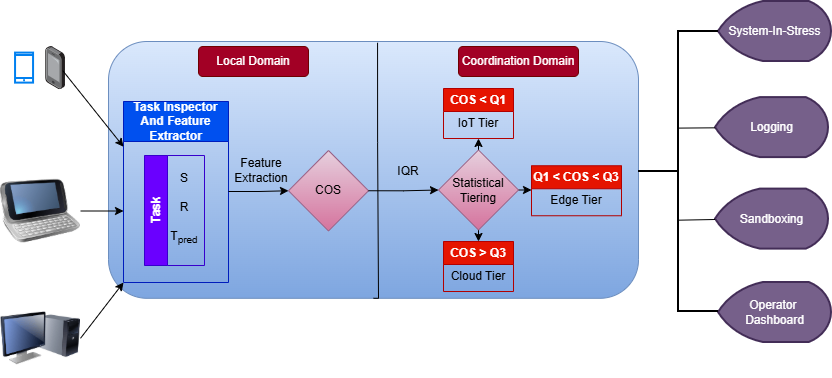

The diagram above was exported from draw.io. Its source (the exported page's mxGraphModel, read from the mxfile embedded in the PNG):
<mxGraphModel dx="2037" dy="1176" grid="1" gridSize="10" guides="1" tooltips="1" connect="1" arrows="1" fold="1" page="1" pageScale="1" pageWidth="827" pageHeight="1169" math="0" shadow="0">
  <root>
    <mxCell id="0" />
    <mxCell id="1" parent="0" />
    <mxCell id="PaN2he2bYKIDnRHJIx1k-1" parent="1" style="image;html=1;image=img/lib/clip_art/telecommunication/HTC_smartphone_128x128.png;fillColor=none;" value="" vertex="1">
      <mxGeometry height="80" width="80" x="420" y="569.5" as="geometry" />
    </mxCell>
    <mxCell id="PaN2he2bYKIDnRHJIx1k-2" parent="1" style="html=1;verticalLabelPosition=bottom;align=center;labelBackgroundColor=#ffffff;verticalAlign=top;strokeWidth=2;strokeColor=#0080F0;shadow=0;dashed=0;shape=mxgraph.ios7.icons.smartphone;fillColor=none;" value="" vertex="1">
      <mxGeometry height="30" width="18" x="435.05" y="451.6" as="geometry" />
    </mxCell>
    <mxCell id="PaN2he2bYKIDnRHJIx1k-4" parent="1" style="image;points=[];aspect=fixed;html=1;align=center;shadow=0;dashed=0;image=img/lib/allied_telesis/computer_and_terminals/Smartphone.svg;fillColor=none;" value="" vertex="1">
      <mxGeometry height="43.199999999999996" width="19.8" x="465.15" y="445" as="geometry" />
    </mxCell>
    <mxCell id="PaN2he2bYKIDnRHJIx1k-5" parent="1" style="image;html=1;image=img/lib/clip_art/computers/Monitor_Tower_128x128.png;fillColor=none;" value="" vertex="1">
      <mxGeometry height="80" width="80" x="420" y="696.8" as="geometry" />
    </mxCell>
    <mxCell id="PaN2he2bYKIDnRHJIx1k-6" parent="1" style="rounded=1;whiteSpace=wrap;html=1;fillColor=#dae8fc;strokeColor=#6c8ebf;gradientColor=#7ea6e0;" value="" vertex="1">
      <mxGeometry height="256.8" width="530" x="528" y="440" as="geometry" />
    </mxCell>
    <mxCell id="PaN2he2bYKIDnRHJIx1k-7" edge="1" parent="1" style="edgeStyle=orthogonalEdgeStyle;rounded=0;orthogonalLoop=1;jettySize=auto;html=1;exitX=0.515;exitY=-0.012;exitDx=0;exitDy=0;entryX=0.5;entryY=1;entryDx=0;entryDy=0;endArrow=none;endFill=0;exitPerimeter=0;" target="PaN2he2bYKIDnRHJIx1k-6">
      <mxGeometry relative="1" as="geometry">
        <Array as="points">
          <mxPoint x="797" y="541" />
          <mxPoint x="798" y="541" />
        </Array>
        <mxPoint x="797.06" y="441.2383999999999" as="sourcePoint" />
        <mxPoint x="797.96" y="691" as="targetPoint" />
      </mxGeometry>
    </mxCell>
    <mxCell id="PaN2he2bYKIDnRHJIx1k-8" parent="1" style="text;html=1;whiteSpace=wrap;strokeColor=#6F0000;fillColor=#a20025;align=center;verticalAlign=middle;rounded=1;shadow=0;glass=0;fontColor=#ffffff;" value="Local Domain" vertex="1">
      <mxGeometry height="30" width="110" x="618" y="445" as="geometry" />
    </mxCell>
    <mxCell id="PaN2he2bYKIDnRHJIx1k-9" parent="1" style="text;html=1;whiteSpace=wrap;strokeColor=#6F0000;fillColor=#a20025;align=center;verticalAlign=middle;rounded=1;fontColor=#ffffff;" value="Coordination Domain" vertex="1">
      <mxGeometry height="30" width="120" x="878" y="445" as="geometry" />
    </mxCell>
    <mxCell id="PaN2he2bYKIDnRHJIx1k-12" parent="1" style="swimlane;whiteSpace=wrap;html=1;startSize=40;fillColor=#0050ef;strokeColor=#001DBC;fontColor=#ffffff;" value="Task Inspector And Feature Extractor" vertex="1">
      <mxGeometry height="181" width="105" x="543" y="500" as="geometry">
        <mxRectangle height="40" width="240" x="135" y="280" as="alternateBounds" />
      </mxGeometry>
    </mxCell>
    <mxCell id="PaN2he2bYKIDnRHJIx1k-13" parent="PaN2he2bYKIDnRHJIx1k-12" style="swimlane;horizontal=0;whiteSpace=wrap;html=1;fillColor=#6a00ff;fontColor=#ffffff;strokeColor=#3700CC;" value="Task" vertex="1">
      <mxGeometry height="110" width="60" x="21" y="54" as="geometry" />
    </mxCell>
    <mxCell id="PaN2he2bYKIDnRHJIx1k-15" parent="PaN2he2bYKIDnRHJIx1k-13" style="text;html=1;whiteSpace=wrap;strokeColor=none;fillColor=none;align=center;verticalAlign=middle;rounded=0;" value="S&lt;div&gt;&lt;br&gt;&lt;div&gt;R&lt;/div&gt;&lt;div&gt;&lt;br&gt;&lt;/div&gt;&lt;div&gt;T&lt;sub&gt;pred&lt;/sub&gt;&lt;/div&gt;&lt;/div&gt;" vertex="1">
      <mxGeometry height="140" width="40" x="20" y="-17" as="geometry" />
    </mxCell>
    <mxCell id="PaN2he2bYKIDnRHJIx1k-19" parent="PaN2he2bYKIDnRHJIx1k-12" style="text;html=1;whiteSpace=wrap;strokeColor=none;fillColor=none;align=center;verticalAlign=middle;rounded=0;" value="Feature Extraction" vertex="1">
      <mxGeometry height="30" width="60" x="108" y="53.5" as="geometry" />
    </mxCell>
    <mxCell id="PaN2he2bYKIDnRHJIx1k-17" parent="1" style="rhombus;whiteSpace=wrap;html=1;fillColor=#e6d0de;strokeColor=#996185;gradientColor=#d5739d;" value="COS" vertex="1">
      <mxGeometry height="80.5" width="80" x="708" y="549" as="geometry" />
    </mxCell>
    <mxCell id="PaN2he2bYKIDnRHJIx1k-18" edge="1" parent="1" style="edgeStyle=orthogonalEdgeStyle;rounded=0;orthogonalLoop=1;jettySize=auto;html=1;entryX=0;entryY=0.5;entryDx=0;entryDy=0;" target="PaN2he2bYKIDnRHJIx1k-17">
      <mxGeometry relative="1" as="geometry">
        <mxPoint x="648" y="590" as="sourcePoint" />
      </mxGeometry>
    </mxCell>
    <mxCell id="PaN2he2bYKIDnRHJIx1k-21" parent="1" style="text;html=1;whiteSpace=wrap;strokeColor=none;fillColor=none;align=center;verticalAlign=middle;rounded=0;" value="IQR" vertex="1">
      <mxGeometry height="30" width="60" x="798" y="555" as="geometry" />
    </mxCell>
    <mxCell id="PaN2he2bYKIDnRHJIx1k-36" edge="1" parent="1" source="PaN2he2bYKIDnRHJIx1k-22" style="edgeStyle=orthogonalEdgeStyle;rounded=0;orthogonalLoop=1;jettySize=auto;html=1;exitX=0.5;exitY=0;exitDx=0;exitDy=0;entryX=0.5;entryY=1;entryDx=0;entryDy=0;" target="PaN2he2bYKIDnRHJIx1k-31">
      <mxGeometry relative="1" as="geometry" />
    </mxCell>
    <mxCell id="PaN2he2bYKIDnRHJIx1k-37" edge="1" parent="1" source="PaN2he2bYKIDnRHJIx1k-22" style="edgeStyle=orthogonalEdgeStyle;rounded=0;orthogonalLoop=1;jettySize=auto;html=1;exitX=0.5;exitY=1;exitDx=0;exitDy=0;entryX=0.5;entryY=0;entryDx=0;entryDy=0;" target="PaN2he2bYKIDnRHJIx1k-34">
      <mxGeometry relative="1" as="geometry" />
    </mxCell>
    <mxCell id="PaN2he2bYKIDnRHJIx1k-38" edge="1" parent="1" source="PaN2he2bYKIDnRHJIx1k-22" style="edgeStyle=orthogonalEdgeStyle;rounded=0;orthogonalLoop=1;jettySize=auto;html=1;exitX=1;exitY=0.5;exitDx=0;exitDy=0;entryX=0;entryY=0.5;entryDx=0;entryDy=0;" target="PaN2he2bYKIDnRHJIx1k-32">
      <mxGeometry relative="1" as="geometry" />
    </mxCell>
    <mxCell id="PaN2he2bYKIDnRHJIx1k-22" parent="1" style="rhombus;whiteSpace=wrap;html=1;fillColor=#e6d0de;gradientColor=#d5739d;strokeColor=#996185;" value="Statistical&lt;br&gt;Tiering" vertex="1">
      <mxGeometry height="80" width="80" x="858" y="548.5" as="geometry" />
    </mxCell>
    <mxCell id="PaN2he2bYKIDnRHJIx1k-23" edge="1" parent="1" source="PaN2he2bYKIDnRHJIx1k-17" style="edgeStyle=orthogonalEdgeStyle;rounded=0;orthogonalLoop=1;jettySize=auto;html=1;entryX=0;entryY=0.5;entryDx=0;entryDy=0;exitX=1;exitY=0.5;exitDx=0;exitDy=0;" target="PaN2he2bYKIDnRHJIx1k-22">
      <mxGeometry relative="1" as="geometry">
        <mxPoint x="818" y="590.5" as="sourcePoint" />
      </mxGeometry>
    </mxCell>
    <mxCell id="PaN2he2bYKIDnRHJIx1k-26" edge="1" parent="1" source="PaN2he2bYKIDnRHJIx1k-4" style="endArrow=classic;html=1;rounded=0;exitX=0.859;exitY=0.556;exitDx=0;exitDy=0;exitPerimeter=0;entryX=0;entryY=0.25;entryDx=0;entryDy=0;" target="PaN2he2bYKIDnRHJIx1k-12" value="">
      <mxGeometry height="50" relative="1" width="50" as="geometry">
        <mxPoint x="538" y="620" as="sourcePoint" />
        <mxPoint x="528" y="520" as="targetPoint" />
      </mxGeometry>
    </mxCell>
    <mxCell id="PaN2he2bYKIDnRHJIx1k-27" edge="1" parent="1" source="PaN2he2bYKIDnRHJIx1k-1" style="endArrow=classic;html=1;rounded=0;exitX=1;exitY=0.5;exitDx=0;exitDy=0;entryX=0;entryY=0.5;entryDx=0;entryDy=0;" value="">
      <mxGeometry height="50" relative="1" width="50" as="geometry">
        <mxPoint x="408" y="559" as="sourcePoint" />
        <mxPoint x="543" y="609.5" as="targetPoint" />
      </mxGeometry>
    </mxCell>
    <mxCell id="PaN2he2bYKIDnRHJIx1k-28" edge="1" parent="1" source="PaN2he2bYKIDnRHJIx1k-5" style="endArrow=classic;html=1;rounded=0;exitX=1;exitY=0.5;exitDx=0;exitDy=0;entryX=0;entryY=1;entryDx=0;entryDy=0;" target="PaN2he2bYKIDnRHJIx1k-12" value="">
      <mxGeometry height="50" relative="1" width="50" as="geometry">
        <mxPoint x="518" y="570" as="sourcePoint" />
        <mxPoint x="548" y="640" as="targetPoint" />
      </mxGeometry>
    </mxCell>
    <mxCell id="PaN2he2bYKIDnRHJIx1k-30" parent="1" style="swimlane;whiteSpace=wrap;html=1;fillColor=#e51400;strokeColor=#B20000;fontColor=#ffffff;" value="COS &amp;lt; Q1" vertex="1">
      <mxGeometry height="50" width="70" x="863" y="487" as="geometry" />
    </mxCell>
    <mxCell id="PaN2he2bYKIDnRHJIx1k-31" parent="PaN2he2bYKIDnRHJIx1k-30" style="text;html=1;whiteSpace=wrap;strokeColor=none;fillColor=none;align=center;verticalAlign=middle;rounded=0;" value="IoT Tier" vertex="1">
      <mxGeometry height="30" width="60" x="5" y="20" as="geometry" />
    </mxCell>
    <mxCell id="PaN2he2bYKIDnRHJIx1k-32" parent="1" style="swimlane;whiteSpace=wrap;html=1;fillColor=#e51400;fontColor=#ffffff;strokeColor=#B20000;" value="Q1 &amp;lt; COS &amp;lt; Q3" vertex="1">
      <mxGeometry height="50" width="90" x="951" y="564.25" as="geometry" />
    </mxCell>
    <mxCell id="PaN2he2bYKIDnRHJIx1k-33" parent="PaN2he2bYKIDnRHJIx1k-32" style="text;html=1;whiteSpace=wrap;strokeColor=none;fillColor=none;align=center;verticalAlign=middle;rounded=0;" value="Edge Tier" vertex="1">
      <mxGeometry height="30" width="60" x="15" y="20" as="geometry" />
    </mxCell>
    <mxCell id="PaN2he2bYKIDnRHJIx1k-34" parent="1" style="swimlane;whiteSpace=wrap;html=1;fillColor=#e51400;fontColor=#ffffff;strokeColor=#B20000;" value="COS &amp;gt; Q3" vertex="1">
      <mxGeometry height="50" width="70" x="863" y="640" as="geometry" />
    </mxCell>
    <mxCell id="PaN2he2bYKIDnRHJIx1k-35" parent="PaN2he2bYKIDnRHJIx1k-34" style="text;html=1;whiteSpace=wrap;strokeColor=none;fillColor=none;align=center;verticalAlign=middle;rounded=0;" value="Cloud Tier" vertex="1">
      <mxGeometry height="30" width="60" x="5" y="20" as="geometry" />
    </mxCell>
    <mxCell id="PaN2he2bYKIDnRHJIx1k-40" parent="1" style="strokeWidth=2;html=1;shape=mxgraph.flowchart.display;whiteSpace=wrap;fillColor=#76608a;fontColor=#ffffff;strokeColor=#432D57;" value="System-In-Stress" vertex="1">
      <mxGeometry height="60" width="113" x="1138" y="400" as="geometry" />
    </mxCell>
    <mxCell id="PaN2he2bYKIDnRHJIx1k-41" parent="1" style="strokeWidth=2;html=1;shape=mxgraph.flowchart.display;whiteSpace=wrap;fillColor=#76608a;fontColor=#ffffff;strokeColor=#432D57;" value="Logging" vertex="1">
      <mxGeometry height="60" width="113" x="1135" y="496.1" as="geometry" />
    </mxCell>
    <mxCell id="PaN2he2bYKIDnRHJIx1k-42" parent="1" style="strokeWidth=2;html=1;shape=mxgraph.flowchart.display;whiteSpace=wrap;fillColor=#76608a;fontColor=#ffffff;strokeColor=#432D57;" value="Sandboxing" vertex="1">
      <mxGeometry height="60" width="113" x="1135" y="587.6" as="geometry" />
    </mxCell>
    <mxCell id="PaN2he2bYKIDnRHJIx1k-43" parent="1" style="strokeWidth=2;html=1;shape=mxgraph.flowchart.display;whiteSpace=wrap;fillColor=#76608a;fontColor=#ffffff;strokeColor=#432D57;" value="Operator&amp;nbsp;&lt;div&gt;Dashboard&lt;/div&gt;" vertex="1">
      <mxGeometry height="60" width="113" x="1138" y="681" as="geometry" />
    </mxCell>
    <mxCell id="PaN2he2bYKIDnRHJIx1k-47" parent="1" style="strokeWidth=2;html=1;shape=mxgraph.flowchart.annotation_2;align=left;labelPosition=right;pointerEvents=1;" value="" vertex="1">
      <mxGeometry height="280" width="80" x="1058" y="430" as="geometry" />
    </mxCell>
    <mxCell id="PaN2he2bYKIDnRHJIx1k-48" edge="1" parent="1" source="PaN2he2bYKIDnRHJIx1k-47" style="endArrow=none;html=1;rounded=0;entryX=0.958;entryY=0.344;entryDx=0;entryDy=0;entryPerimeter=0;exitX=0.495;exitY=0.345;exitDx=0;exitDy=0;exitPerimeter=0;" value="">
      <mxGeometry height="50" relative="1" width="50" as="geometry">
        <mxPoint x="1100" y="525.48" as="sourcePoint" />
        <mxPoint x="1134.6399999999999" y="526.3199999999999" as="targetPoint" />
      </mxGeometry>
    </mxCell>
    <mxCell id="PaN2he2bYKIDnRHJIx1k-49" edge="1" parent="1" style="endArrow=none;html=1;rounded=0;entryX=0.958;entryY=0.344;entryDx=0;entryDy=0;entryPerimeter=0;exitX=0.495;exitY=0.345;exitDx=0;exitDy=0;exitPerimeter=0;" value="">
      <mxGeometry height="50" relative="1" width="50" as="geometry">
        <mxPoint x="1098" y="618.6800000000001" as="sourcePoint" />
        <mxPoint x="1134.6399999999999" y="618" as="targetPoint" />
      </mxGeometry>
    </mxCell>
  </root>
</mxGraphModel>